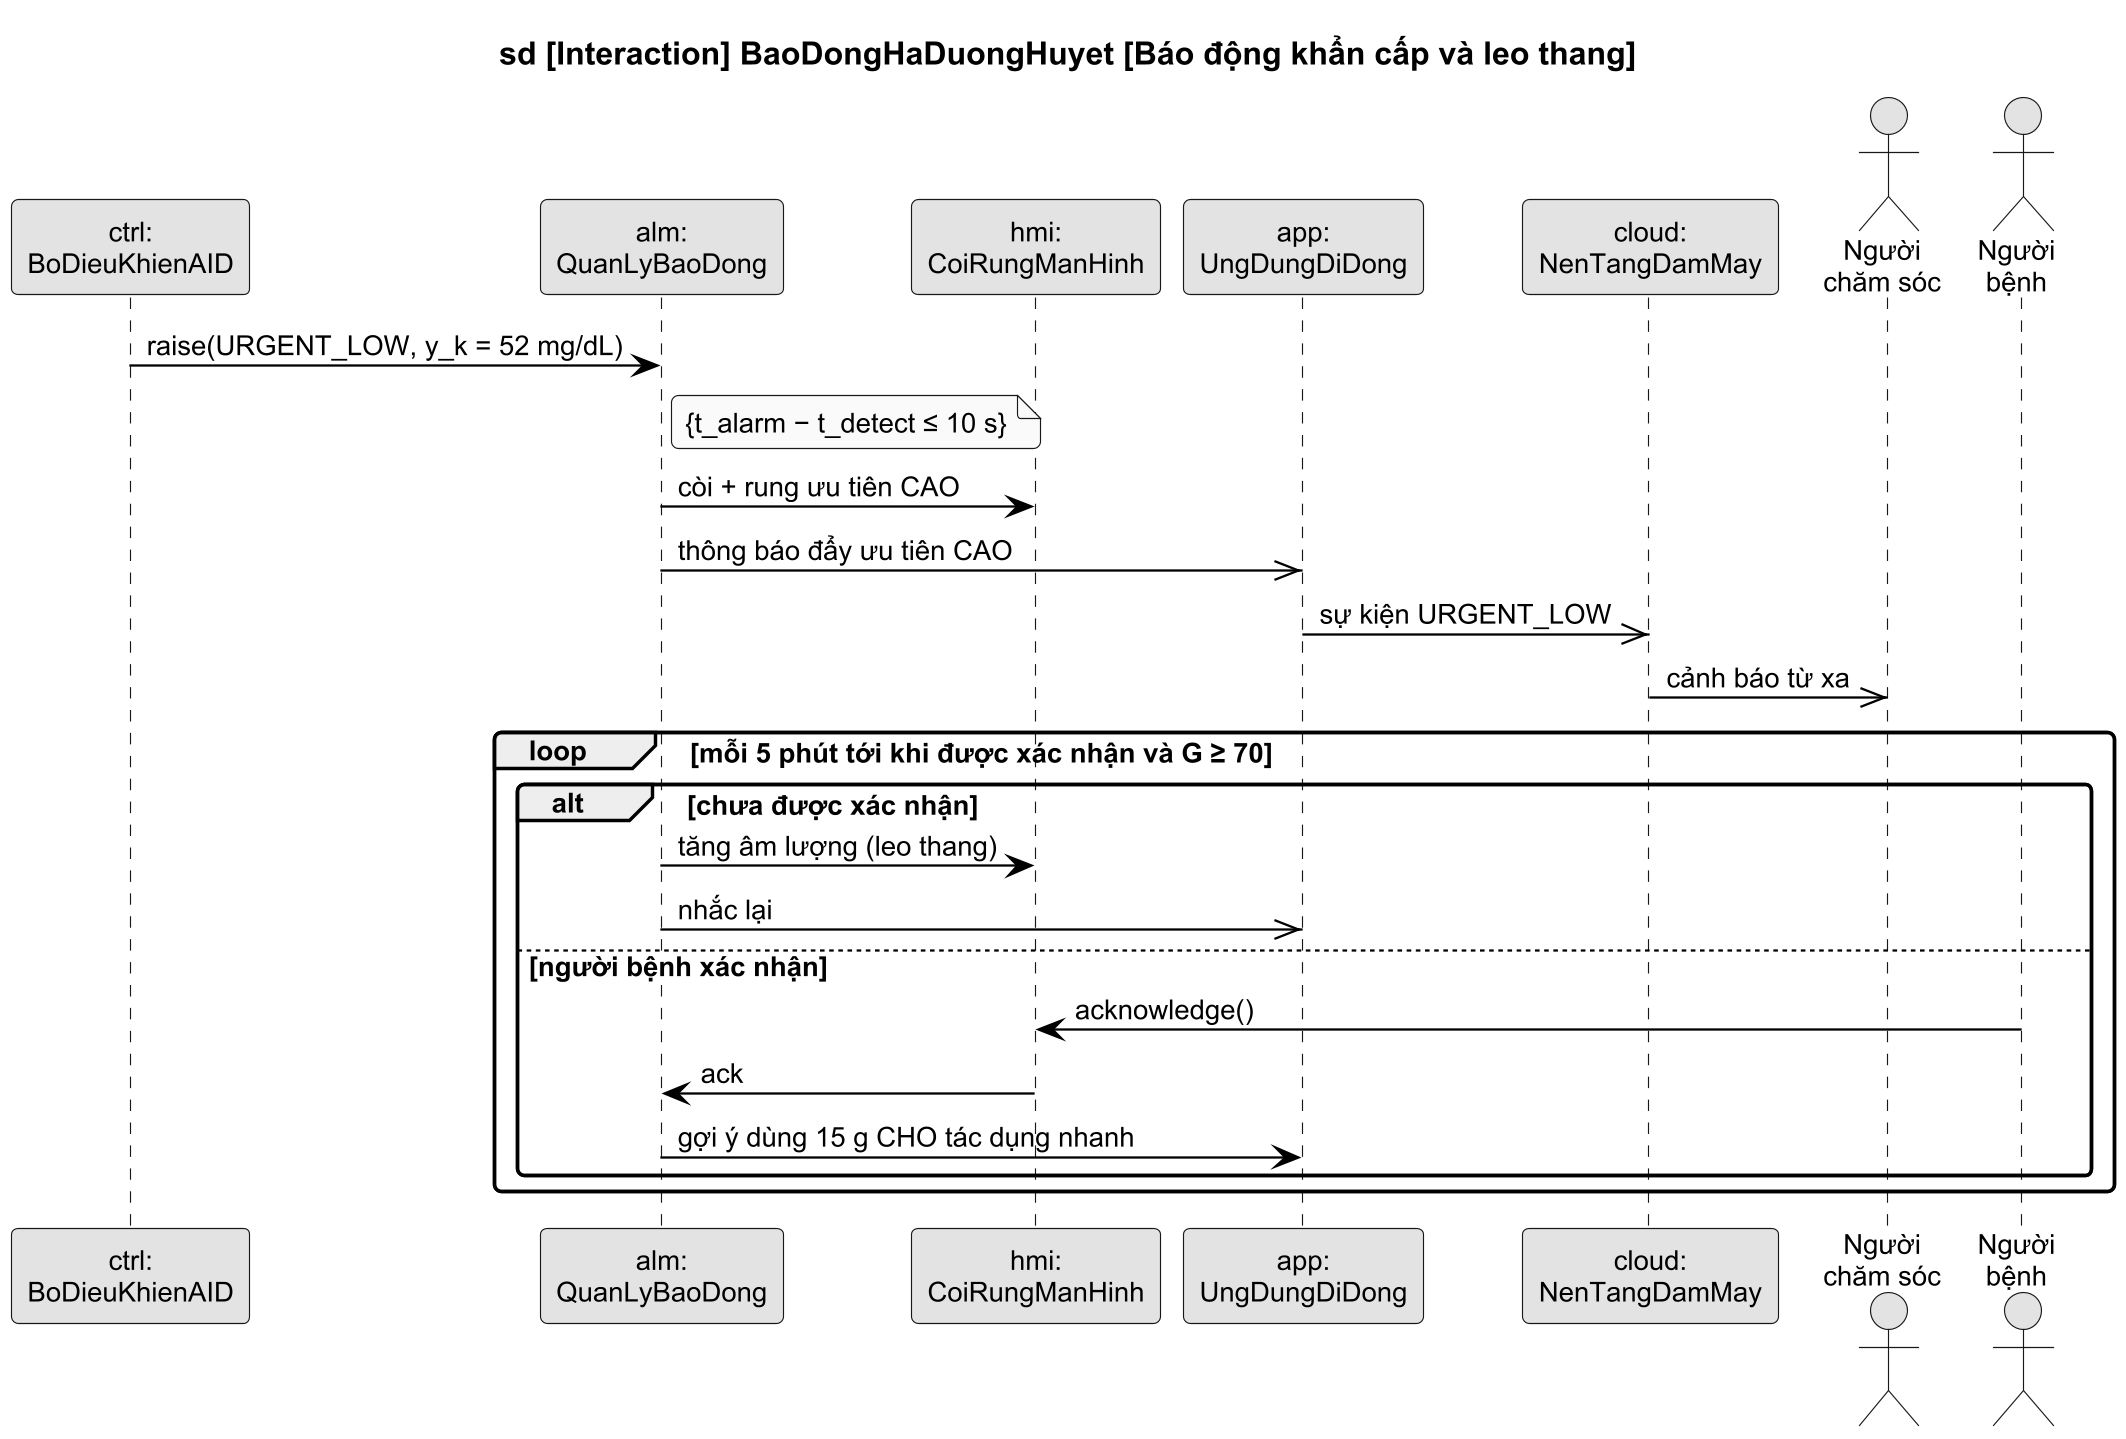

The diagram above was rendered by PlantUML. Its source (embedded in the PNG):
@startuml
!include style.iuml
title sd [Interaction] BaoDongHaDuongHuyet [Báo động khẩn cấp và leo thang]
participant "ctrl:\nBoDieuKhienAID" as CTRL
participant "alm:\nQuanLyBaoDong" as ALM
participant "hmi:\nCoiRungManHinh" as HMI
participant "app:\nUngDungDiDong" as APP
participant "cloud:\nNenTangDamMay" as CLOUD
actor "Người\nchăm sóc" as NCS
actor "Người\nbệnh" as PB
CTRL -> ALM : raise(URGENT_LOW, y_k = 52 mg/dL)
note right of ALM : {t_alarm − t_detect ≤ 10 s}
ALM -> HMI : còi + rung ưu tiên CAO
ALM ->> APP : thông báo đẩy ưu tiên CAO
APP ->> CLOUD : sự kiện URGENT_LOW
CLOUD ->> NCS : cảnh báo từ xa
loop mỗi 5 phút tới khi được xác nhận và G ≥ 70
  alt chưa được xác nhận
    ALM -> HMI : tăng âm lượng (leo thang)
    ALM ->> APP : nhắc lại
  else người bệnh xác nhận
    PB -> HMI : acknowledge()
    HMI -> ALM : ack
    ALM -> APP : gợi ý dùng 15 g CHO tác dụng nhanh
  end
end
@enduml